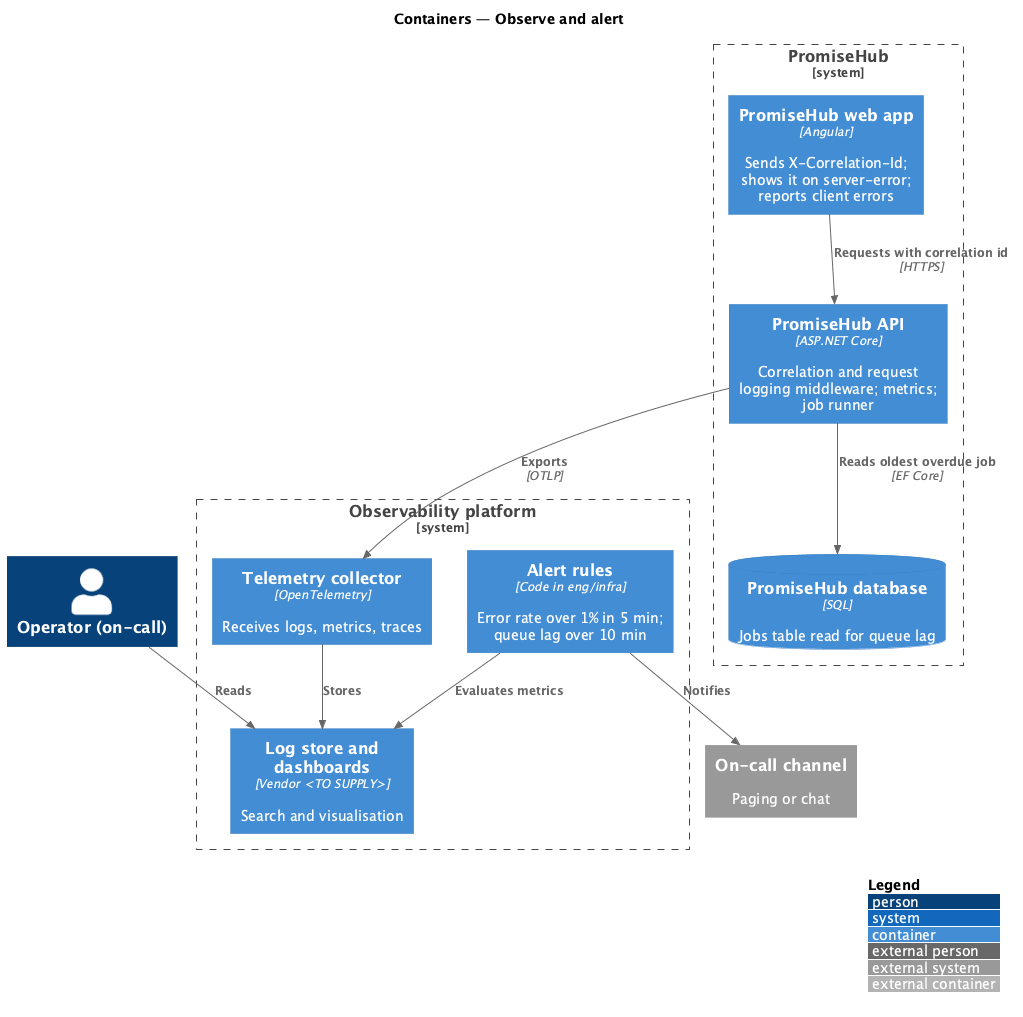

The diagram above was rendered by PlantUML. Its source (embedded in the PNG):
@startuml
!include <C4/C4_Container>
LAYOUT_WITH_LEGEND()
title Containers — Observe and alert

Person(operator, "Operator (on-call)", "")
System_Boundary(promisehub, "PromiseHub") {
  Container(web, "PromiseHub web app", "Angular", "Sends X-Correlation-Id; shows it on server-error; reports client errors")
  Container(api, "PromiseHub API", "ASP.NET Core", "Correlation and request logging middleware; metrics; job runner")
  ContainerDb(db, "PromiseHub database", "SQL", "Jobs table read for queue lag")
}
System_Boundary(obs, "Observability platform") {
  Container(collector, "Telemetry collector", "OpenTelemetry", "Receives logs, metrics, traces")
  Container(store, "Log store and dashboards", "Vendor <TO SUPPLY>", "Search and visualisation")
  Container(rules, "Alert rules", "Code in eng/infra", "Error rate over 1% in 5 min; queue lag over 10 min")
}
System_Ext(oncall, "On-call channel", "Paging or chat")
Rel(web, api, "Requests with correlation id", "HTTPS")
Rel(api, db, "Reads oldest overdue job", "EF Core")
Rel(api, collector, "Exports", "OTLP")
Rel(collector, store, "Stores")
Rel(rules, store, "Evaluates metrics")
Rel(rules, oncall, "Notifies")
Rel(operator, store, "Reads")
@enduml